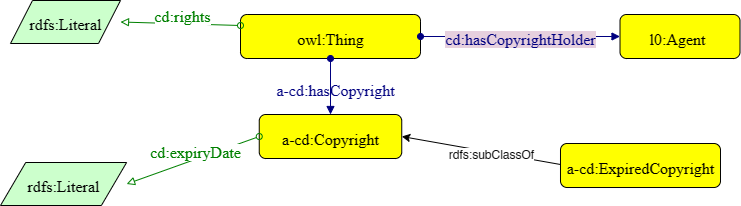

The diagram above was exported from draw.io. Its source (the exported page's mxGraphModel, read from the mxfile embedded in the PNG):
<mxGraphModel dx="674" dy="1123" grid="1" gridSize="10" guides="1" tooltips="1" connect="1" arrows="1" fold="1" page="1" pageScale="1" pageWidth="827" pageHeight="1169" math="0" shadow="0">
  <root>
    <mxCell id="awJ0C0fKmD5wuJ2Qc1Qw-0" />
    <mxCell id="awJ0C0fKmD5wuJ2Qc1Qw-1" parent="awJ0C0fKmD5wuJ2Qc1Qw-0" />
    <mxCell id="awJ0C0fKmD5wuJ2Qc1Qw-2" style="graphMlID=n4;shape=rect;rounded=1;arcsize=30;fillColor=#ffff00;strokeColor=#000000;strokeWidth=1.0" parent="awJ0C0fKmD5wuJ2Qc1Qw-1" vertex="1">
      <mxGeometry x="290.00000000000006" y="350" width="180" height="44" as="geometry" />
    </mxCell>
    <mxCell id="awJ0C0fKmD5wuJ2Qc1Qw-3" value="owl:Thing" style="text;html=1;spacing=0;align=center;fontFamily=dialog;fontSize=16;fontStyle=0;fontColor=#000000" parent="awJ0C0fKmD5wuJ2Qc1Qw-2" vertex="1">
      <mxGeometry x="40.76216795543804" y="10.578125" width="98.47566408912378" height="22.84375" as="geometry" />
    </mxCell>
    <mxCell id="awJ0C0fKmD5wuJ2Qc1Qw-4" value="" style="graphMlID=e0;rounded=0;endArrow=block;strokeColor=#000080;strokeWidth=1.0;startArrow=oval;startFill=1;endFill=1;exitX=0.5;exitY=1;exitDx=0;exitDy=0;entryX=0.5;entryY=0;entryDx=0;entryDy=0;" parent="awJ0C0fKmD5wuJ2Qc1Qw-1" source="awJ0C0fKmD5wuJ2Qc1Qw-2" target="awJ0C0fKmD5wuJ2Qc1Qw-6" edge="1">
      <mxGeometry relative="1" as="geometry">
        <mxPoint x="215" y="394" as="sourcePoint" />
        <mxPoint x="253.9099999999998" y="450" as="targetPoint" />
      </mxGeometry>
    </mxCell>
    <mxCell id="awJ0C0fKmD5wuJ2Qc1Qw-5" value="&lt;span style=&quot;background-color: rgb(255 , 255 , 255)&quot;&gt;a-cd:has&lt;/span&gt;Copyright" style="text;html=1;spacing=0;align=center;fontFamily=dialog;fontSize=16;fontStyle=0;fontColor=#000080" parent="awJ0C0fKmD5wuJ2Qc1Qw-4" vertex="1">
      <mxGeometry width="116.953125" height="22.84375" relative="1" as="geometry">
        <mxPoint x="-53" y="-11" as="offset" />
      </mxGeometry>
    </mxCell>
    <mxCell id="awJ0C0fKmD5wuJ2Qc1Qw-6" style="graphMlID=n4;shape=rect;rounded=1;arcsize=30;fillColor=#ffff00;strokeColor=#000000;strokeWidth=1.0" parent="awJ0C0fKmD5wuJ2Qc1Qw-1" vertex="1">
      <mxGeometry x="308.75" y="450" width="142.5" height="44" as="geometry" />
    </mxCell>
    <mxCell id="awJ0C0fKmD5wuJ2Qc1Qw-7" value="a-cd:Copyright" style="text;html=1;spacing=0;align=center;fontFamily=dialog;fontSize=16;fontStyle=0;fontColor=#000000" parent="awJ0C0fKmD5wuJ2Qc1Qw-6" vertex="1">
      <mxGeometry x="32.270049631388446" y="10.578125" width="77.959900737223" height="22.84375" as="geometry" />
    </mxCell>
    <mxCell id="awJ0C0fKmD5wuJ2Qc1Qw-8" value="" style="graphMlID=e2;rounded=0;endArrow=block;strokeColor=#008000;strokeWidth=1.0;startArrow=oval;startFill=0;endFill=0;exitX=0;exitY=0.5;exitDx=0;exitDy=0;entryX=1;entryY=0.5;entryDx=0;entryDy=0;" parent="awJ0C0fKmD5wuJ2Qc1Qw-1" source="awJ0C0fKmD5wuJ2Qc1Qw-6" target="awJ0C0fKmD5wuJ2Qc1Qw-10" edge="1">
      <mxGeometry relative="1" as="geometry">
        <mxPoint x="298.75" y="410" as="sourcePoint" />
        <mxPoint x="219.90999999999997" y="508.02" as="targetPoint" />
      </mxGeometry>
    </mxCell>
    <mxCell id="awJ0C0fKmD5wuJ2Qc1Qw-9" value="&lt;span style=&quot;background-color: rgb(255 , 255 , 255)&quot;&gt;cd:expiryDate&lt;br&gt;&lt;br&gt;&lt;/span&gt;" style="text;html=1;spacing=0;align=center;fontFamily=dialog;fontSize=16;fontStyle=0;fontColor=#008000" parent="awJ0C0fKmD5wuJ2Qc1Qw-8" vertex="1">
      <mxGeometry width="102.82" relative="1" as="geometry">
        <mxPoint x="-49.34123108318288" y="-21.711705729166738" as="offset" />
      </mxGeometry>
    </mxCell>
    <mxCell id="awJ0C0fKmD5wuJ2Qc1Qw-10" style="graphMlID=n6;shape=parallelogram;fillColor=#ccffcc;strokeColor=#000000;strokeWidth=1.0" parent="awJ0C0fKmD5wuJ2Qc1Qw-1" vertex="1">
      <mxGeometry x="50.00251589464138" y="498" width="126.0949682107173" height="43" as="geometry" />
    </mxCell>
    <mxCell id="awJ0C0fKmD5wuJ2Qc1Qw-11" value="rdfs:Literal" style="text;html=1;spacing=0;align=center;fontFamily=dialog;fontSize=16;fontStyle=0;fontColor=#000000" parent="awJ0C0fKmD5wuJ2Qc1Qw-10" vertex="1">
      <mxGeometry x="26.56310910535865" y="10.078125" width="72.96875" height="22.84375" as="geometry" />
    </mxCell>
    <mxCell id="awJ0C0fKmD5wuJ2Qc1Qw-16" style="graphMlID=n4;shape=rect;rounded=1;arcsize=30;fillColor=#ffff00;strokeColor=#000000;strokeWidth=1.0" parent="awJ0C0fKmD5wuJ2Qc1Qw-1" vertex="1">
      <mxGeometry x="669.51" y="350" width="120" height="44" as="geometry" />
    </mxCell>
    <mxCell id="awJ0C0fKmD5wuJ2Qc1Qw-17" value="l0:Agent" style="text;html=1;spacing=0;align=center;fontFamily=dialog;fontSize=16;fontStyle=0;fontColor=#000000" parent="awJ0C0fKmD5wuJ2Qc1Qw-16" vertex="1">
      <mxGeometry x="24.732744603721564" y="10.578125" width="65.65044272608252" height="22.84375" as="geometry" />
    </mxCell>
    <mxCell id="awJ0C0fKmD5wuJ2Qc1Qw-24" value="" style="graphMlID=e0;rounded=0;endArrow=block;strokeColor=#000080;strokeWidth=1.0;startArrow=oval;startFill=1;endFill=1;exitX=1;exitY=0.5;exitDx=0;exitDy=0;entryX=0;entryY=0.5;entryDx=0;entryDy=0;" parent="awJ0C0fKmD5wuJ2Qc1Qw-1" source="awJ0C0fKmD5wuJ2Qc1Qw-2" target="awJ0C0fKmD5wuJ2Qc1Qw-16" edge="1">
      <mxGeometry relative="1" as="geometry">
        <mxPoint x="451.25" y="482" as="sourcePoint" />
        <mxPoint x="745.16" y="445.1463414634146" as="targetPoint" />
      </mxGeometry>
    </mxCell>
    <mxCell id="awJ0C0fKmD5wuJ2Qc1Qw-25" value="&lt;span style=&quot;background-color: rgb(230 , 208 , 222)&quot;&gt;cd:hasCopyrightHolder&lt;br&gt;&lt;/span&gt;" style="text;html=1;spacing=0;align=center;fontFamily=dialog;fontSize=16;fontStyle=0;fontColor=#000080" parent="awJ0C0fKmD5wuJ2Qc1Qw-24" vertex="1">
      <mxGeometry width="80" height="22.84" relative="1" as="geometry">
        <mxPoint x="-40" y="-11" as="offset" />
      </mxGeometry>
    </mxCell>
    <mxCell id="UexmZUHIoOhvZZ6r0Vcz-2" style="graphMlID=n4;shape=rect;rounded=1;arcsize=30;fillColor=#ffff00;strokeColor=#000000;strokeWidth=1.0" parent="awJ0C0fKmD5wuJ2Qc1Qw-1" vertex="1">
      <mxGeometry x="610" y="479" width="160" height="44" as="geometry" />
    </mxCell>
    <mxCell id="UexmZUHIoOhvZZ6r0Vcz-3" value="a-cd:ExpiredCopyright" style="text;html=1;spacing=0;align=center;fontFamily=dialog;fontSize=16;fontStyle=0;fontColor=#000000" parent="UexmZUHIoOhvZZ6r0Vcz-2" vertex="1">
      <mxGeometry x="36.23303818261159" y="10.578125" width="87.53392363477668" height="22.84375" as="geometry" />
    </mxCell>
    <mxCell id="UexmZUHIoOhvZZ6r0Vcz-4" value="" style="endArrow=classic;html=1;textDirection=ltr;rounded=0;entryX=1;entryY=0.5;entryDx=0;entryDy=0;" parent="UexmZUHIoOhvZZ6r0Vcz-2" target="awJ0C0fKmD5wuJ2Qc1Qw-6" edge="1">
      <mxGeometry width="50" height="50" relative="1" as="geometry">
        <mxPoint y="21" as="sourcePoint" />
        <mxPoint x="166.1192982456141" y="21" as="targetPoint" />
      </mxGeometry>
    </mxCell>
    <mxCell id="UexmZUHIoOhvZZ6r0Vcz-5" value="rdfs:subClassOf" style="text;html=1;align=center;verticalAlign=middle;resizable=0;points=[];labelBackgroundColor=#ffffff;rotation=0;" parent="UexmZUHIoOhvZZ6r0Vcz-4" connectable="0" vertex="1">
      <mxGeometry x="-0.2211" relative="1" as="geometry">
        <mxPoint x="-8" y="1" as="offset" />
      </mxGeometry>
    </mxCell>
    <mxCell id="Wf7fcJfOpxUzbYik07W_-2" style="graphMlID=n6;shape=parallelogram;fillColor=#ccffcc;strokeColor=#000000;strokeWidth=1.0" parent="awJ0C0fKmD5wuJ2Qc1Qw-1" vertex="1">
      <mxGeometry x="60" y="336" width="110" height="43" as="geometry" />
    </mxCell>
    <mxCell id="Wf7fcJfOpxUzbYik07W_-3" value="rdfs:Literal" style="text;html=1;spacing=0;align=center;fontFamily=dialog;fontSize=16;fontStyle=0;fontColor=#000000" parent="Wf7fcJfOpxUzbYik07W_-2" vertex="1">
      <mxGeometry x="23.172550364631473" y="10.078125" width="63.65489927073705" height="22.84375" as="geometry" />
    </mxCell>
    <mxCell id="Wf7fcJfOpxUzbYik07W_-0" value="" style="graphMlID=e2;rounded=0;endArrow=block;strokeColor=#008000;strokeWidth=1.0;startArrow=oval;startFill=0;endFill=0;exitX=0;exitY=0.25;exitDx=0;exitDy=0;entryX=1;entryY=0.5;entryDx=0;entryDy=0;" parent="awJ0C0fKmD5wuJ2Qc1Qw-1" source="awJ0C0fKmD5wuJ2Qc1Qw-2" target="Wf7fcJfOpxUzbYik07W_-2" edge="1">
      <mxGeometry relative="1" as="geometry">
        <mxPoint x="290" y="200" as="sourcePoint" />
        <mxPoint x="229.90999999999997" y="346.02" as="targetPoint" />
      </mxGeometry>
    </mxCell>
    <mxCell id="Wf7fcJfOpxUzbYik07W_-1" value="&lt;span style=&quot;background-color: rgb(255 , 255 , 255)&quot;&gt;cd:rights&lt;br&gt;&lt;/span&gt;" style="text;html=1;spacing=0;align=center;fontFamily=dialog;fontSize=16;fontStyle=0;fontColor=#008000" parent="Wf7fcJfOpxUzbYik07W_-0" vertex="1">
      <mxGeometry width="102.82" relative="1" as="geometry">
        <mxPoint x="-49.34123108318288" y="-21.711705729166738" as="offset" />
      </mxGeometry>
    </mxCell>
  </root>
</mxGraphModel>